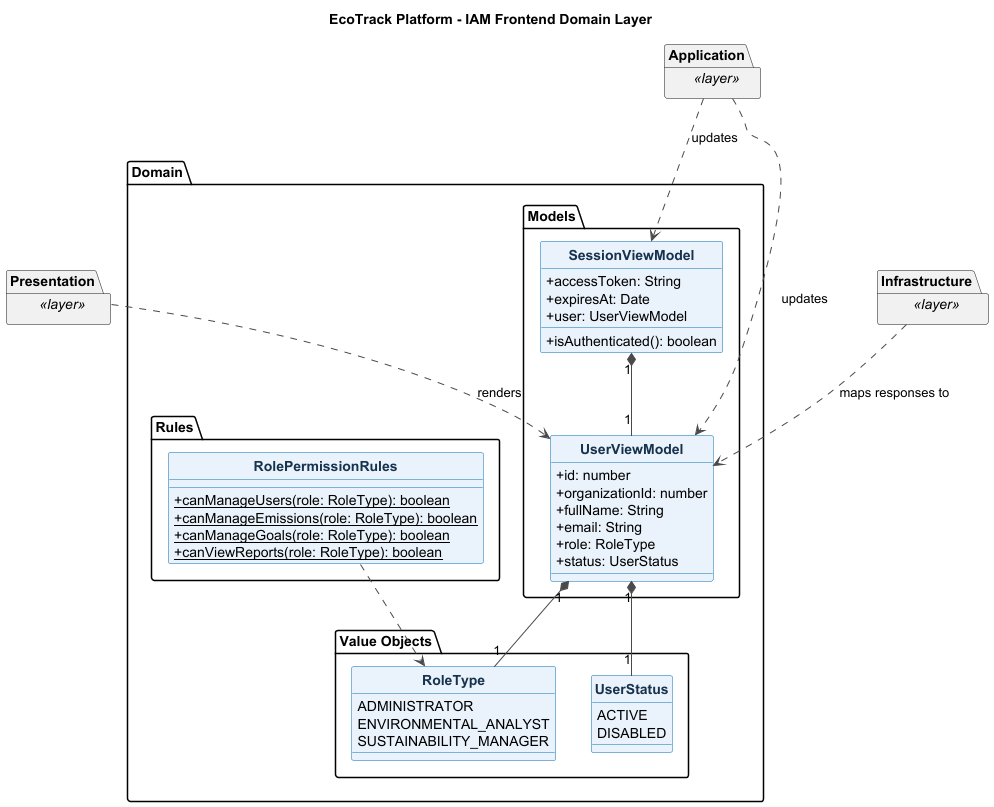

The diagram above was rendered by PlantUML. Its source (embedded in the PNG):
@startuml
title EcoTrack Platform - IAM Frontend Domain Layer
skinparam backgroundColor #FFFFFF
skinparam shadowing false
skinparam classAttributeIconSize 0
skinparam classFontStyle bold
skinparam class {
  BackgroundColor #EAF3FC
  BorderColor #0B6FB3
  ArrowColor #4A4A4A
  FontColor #17324D
}
skinparam enum {
  BackgroundColor #FDF3E3
  BorderColor #C9832B
  FontColor #5A3E12
}
hide circle

package "Domain" {
  package "Models" {
    class UserViewModel {
      +id: number
      +organizationId: number
      +fullName: String
      +email: String
      +role: RoleType
      +status: UserStatus
    }

    class SessionViewModel {
      +accessToken: String
      +expiresAt: Date
      +user: UserViewModel
      +isAuthenticated(): boolean
    }
  }

  package "Value Objects" {
    enum RoleType {
      ADMINISTRATOR
      ENVIRONMENTAL_ANALYST
      SUSTAINABILITY_MANAGER
    }
    enum UserStatus {
      ACTIVE
      DISABLED
    }
  }

  package "Rules" {
    class RolePermissionRules {
      +{static} canManageUsers(role: RoleType): boolean
      +{static} canManageEmissions(role: RoleType): boolean
      +{static} canManageGoals(role: RoleType): boolean
      +{static} canViewReports(role: RoleType): boolean
    }
  }

  UserViewModel "1" *-- "1" RoleType
  UserViewModel "1" *-- "1" UserStatus
  SessionViewModel "1" *-- "1" UserViewModel
  RolePermissionRules ..> RoleType
}

package "Presentation" as Frontend_iam_Presentation <<layer>> {
}
package "Application" as Frontend_iam_Application <<layer>> {
}
package "Infrastructure" as Frontend_iam_Infrastructure <<layer>> {
}

Frontend_iam_Presentation ..> UserViewModel : renders
Frontend_iam_Application ..> SessionViewModel : updates
Frontend_iam_Application ..> UserViewModel : updates
Frontend_iam_Infrastructure ..> UserViewModel : maps responses to

@enduml